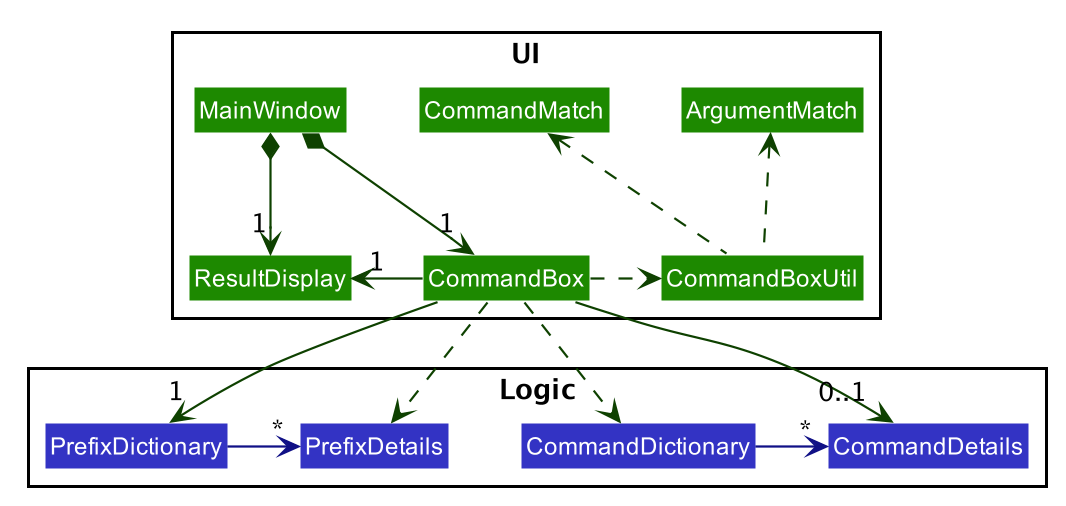

The diagram above was rendered by PlantUML. Its source (embedded in the PNG):
@startuml








skinparam BackgroundColor #FFFFFFF

skinparam Shadowing false

skinparam Class {
    FontColor #FFFFFF
    BorderThickness 1
    BorderColor #FFFFFF
    StereotypeFontColor #FFFFFF
    FontName Arial
}

skinparam Actor {
    BorderColor #000000
    Color #000000
    FontName Arial
}

skinparam Sequence {
    MessageAlign center
    BoxFontSize 15
    BoxPadding 0
    BoxFontColor #FFFFFF
    FontName Arial
}

skinparam Participant {
    FontColor #FFFFFFF
    Padding 20
}

skinparam MinClassWidth 50
skinparam ParticipantPadding 10
skinparam Shadowing false
skinparam DefaultTextAlignment center
skinparam packageStyle Rectangle

hide footbox
hide members
hide circle
skinparam arrowThickness 1.1
skinparam arrowColor #0E4100
skinparam classBackgroundColor #1D8900

package UI <<Rectangle>>{
    Class MainWindow
    Class ResultDisplay
    Class CommandBox
    Class CommandBoxUtil
    Class ArgumentMatch
    Class CommandMatch
}

package Logic <<Rectangle>>{
    Class CommandDictionary #3333C4
    Class CommandDetails #3333C4
    Class PrefixDictionary #3333C4
    Class PrefixDetails #3333C4
}

CommandDictionary -right[#101086]-> "*" CommandDetails
PrefixDictionary -right[#101086]-> "*" PrefixDetails

MainWindow *-right-> "1" CommandBox
MainWindow *-down-> "1" ResultDisplay

CommandBox -left-> "1" ResultDisplay
CommandBox .right.> CommandBoxUtil

CommandBox -down-> "0..1" CommandDetails
CommandBox .down.> CommandDictionary
CommandBox .down.> PrefixDetails
CommandBox -down-> "1" PrefixDictionary

CommandBoxUtil .up.> CommandMatch
CommandBoxUtil .up.> ArgumentMatch

@enduml